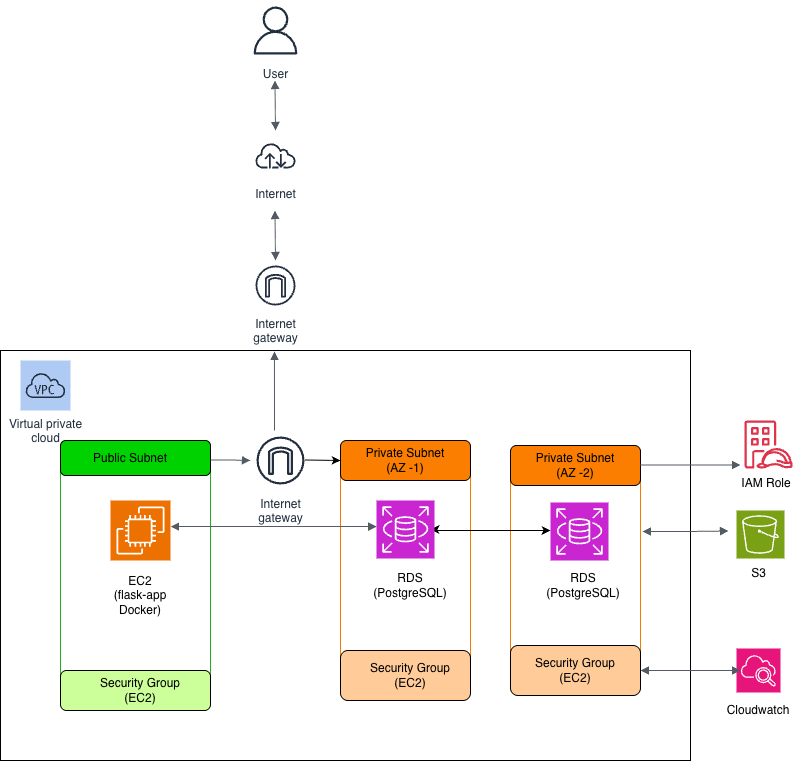

The diagram above was exported from draw.io. Its source (the exported page's mxGraphModel, read from the mxfile embedded in the PNG):
<mxGraphModel dx="976" dy="1885" grid="0" gridSize="10" guides="1" tooltips="1" connect="1" arrows="1" fold="1" page="1" pageScale="1" pageWidth="850" pageHeight="1100" background="#ffffff" math="0" shadow="0">
  <root>
    <mxCell id="0" />
    <mxCell id="1" parent="0" />
    <mxCell id="1c_oEH4tm5udbIbINJ0W-1" parent="1" style="whiteSpace=wrap;html=1;gradientColor=none;strokeColor=default;labelBackgroundColor=default;labelBorderColor=default;" value="" vertex="1">
      <mxGeometry height="410" width="690" x="70" y="40" as="geometry" />
    </mxCell>
    <mxCell id="1c_oEH4tm5udbIbINJ0W-5" parent="1" style="rounded=1;whiteSpace=wrap;html=1;direction=south;strokeColor=#23AC23;" value="" vertex="1">
      <mxGeometry height="270" width="150" x="130" y="130" as="geometry" />
    </mxCell>
    <mxCell id="1c_oEH4tm5udbIbINJ0W-8" parent="1" style="rounded=1;whiteSpace=wrap;html=1;strokeColor=#F47A00;direction=south;" value="" vertex="1">
      <mxGeometry height="260" width="130" x="410" y="130" as="geometry" />
    </mxCell>
    <mxCell id="1c_oEH4tm5udbIbINJ0W-9" parent="1" style="rounded=1;whiteSpace=wrap;html=1;strokeColor=#F47A00;direction=south;" value="" vertex="1">
      <mxGeometry height="250" width="130" x="580" y="135" as="geometry" />
    </mxCell>
    <mxCell id="1c_oEH4tm5udbIbINJ0W-11" parent="1" style="rounded=1;whiteSpace=wrap;html=1;fillColor=#FB7E00;" value="" vertex="1">
      <mxGeometry height="40" width="130" x="410" y="130" as="geometry" />
    </mxCell>
    <mxCell id="1c_oEH4tm5udbIbINJ0W-13" parent="1" style="text;html=1;whiteSpace=wrap;strokeColor=none;fillColor=none;align=center;verticalAlign=middle;rounded=0;" value="Private Subnet&lt;div&gt;(AZ -1)&lt;/div&gt;" vertex="1">
      <mxGeometry height="30" width="100" x="425" y="135" as="geometry" />
    </mxCell>
    <mxCell id="1c_oEH4tm5udbIbINJ0W-16" parent="1" style="rounded=1;whiteSpace=wrap;html=1;fillColor=#FB7E00;" value="" vertex="1">
      <mxGeometry height="40" width="130" x="580" y="135" as="geometry" />
    </mxCell>
    <mxCell id="1c_oEH4tm5udbIbINJ0W-17" parent="1" style="rounded=1;whiteSpace=wrap;html=1;fillColor=#00D200;" value="" vertex="1">
      <mxGeometry height="35" width="150" x="130" y="130" as="geometry" />
    </mxCell>
    <mxCell id="1c_oEH4tm5udbIbINJ0W-18" parent="1" style="text;html=1;whiteSpace=wrap;strokeColor=none;fillColor=none;align=center;verticalAlign=middle;rounded=0;" value="Public Subnet" vertex="1">
      <mxGeometry height="30" width="80" x="160" y="132.5" as="geometry" />
    </mxCell>
    <mxCell id="1c_oEH4tm5udbIbINJ0W-19" parent="1" style="text;html=1;whiteSpace=wrap;strokeColor=none;fillColor=none;align=center;verticalAlign=middle;rounded=0;" value="Private Subnet&lt;div&gt;(AZ -2)&lt;/div&gt;" vertex="1">
      <mxGeometry height="30" width="110" x="590" y="140" as="geometry" />
    </mxCell>
    <mxCell id="1c_oEH4tm5udbIbINJ0W-21" parent="1" style="text;html=1;whiteSpace=wrap;strokeColor=none;fillColor=none;align=center;verticalAlign=middle;rounded=0;" value="EC2&lt;div&gt;(flask-app Docker)&lt;/div&gt;" vertex="1">
      <mxGeometry height="30" width="71.75" x="174.13" y="270" as="geometry" />
    </mxCell>
    <mxCell id="1c_oEH4tm5udbIbINJ0W-22" parent="1" style="sketch=0;points=[[0,0,0],[0.25,0,0],[0.5,0,0],[0.75,0,0],[1,0,0],[0,1,0],[0.25,1,0],[0.5,1,0],[0.75,1,0],[1,1,0],[0,0.25,0],[0,0.5,0],[0,0.75,0],[1,0.25,0],[1,0.5,0],[1,0.75,0]];outlineConnect=0;fontColor=#232F3E;fillColor=#ED7100;strokeColor=#ffffff;dashed=0;verticalLabelPosition=bottom;verticalAlign=top;align=center;html=1;fontSize=12;fontStyle=0;aspect=fixed;shape=mxgraph.aws4.resourceIcon;resIcon=mxgraph.aws4.ec2;" value="" vertex="1">
      <mxGeometry height="60" width="60" x="180" y="190" as="geometry" />
    </mxCell>
    <mxCell id="1c_oEH4tm5udbIbINJ0W-23" parent="1" style="rounded=1;whiteSpace=wrap;html=1;fillColor=#CCFF99;" value="" vertex="1">
      <mxGeometry height="40" width="150" x="130" y="360" as="geometry" />
    </mxCell>
    <mxCell id="1c_oEH4tm5udbIbINJ0W-24" parent="1" style="text;html=1;whiteSpace=wrap;strokeColor=none;fillColor=none;align=center;verticalAlign=middle;rounded=0;" value="&lt;div&gt;Security Group&lt;/div&gt;&lt;div&gt;(EC2)&lt;/div&gt;" vertex="1">
      <mxGeometry height="30" width="110" x="155" y="365" as="geometry" />
    </mxCell>
    <mxCell id="1c_oEH4tm5udbIbINJ0W-25" parent="1" style="rounded=1;whiteSpace=wrap;html=1;fillColor=#FFCC99;" value="" vertex="1">
      <mxGeometry height="50" width="130" x="410" y="340" as="geometry" />
    </mxCell>
    <mxCell id="1c_oEH4tm5udbIbINJ0W-26" parent="1" style="rounded=1;whiteSpace=wrap;html=1;fillColor=#FFCC99;" value="" vertex="1">
      <mxGeometry height="50" width="130" x="580" y="335" as="geometry" />
    </mxCell>
    <mxCell id="1c_oEH4tm5udbIbINJ0W-27" parent="1" style="text;html=1;whiteSpace=wrap;strokeColor=none;fillColor=none;align=center;verticalAlign=middle;rounded=0;" value="Security Group&lt;div&gt;(EC2)&lt;/div&gt;" vertex="1">
      <mxGeometry height="40" width="110" x="425" y="345" as="geometry" />
    </mxCell>
    <mxCell id="1c_oEH4tm5udbIbINJ0W-29" parent="1" style="text;html=1;whiteSpace=wrap;strokeColor=none;fillColor=none;align=center;verticalAlign=middle;rounded=0;" value="Security Group&lt;div&gt;(EC2)&lt;/div&gt;" vertex="1">
      <mxGeometry height="40" width="110" x="590" y="340" as="geometry" />
    </mxCell>
    <mxCell id="1c_oEH4tm5udbIbINJ0W-45" edge="1" parent="1" source="1c_oEH4tm5udbIbINJ0W-31" style="edgeStyle=orthogonalEdgeStyle;rounded=0;orthogonalLoop=1;jettySize=auto;html=1;exitX=1;exitY=0.5;exitDx=0;exitDy=0;exitPerimeter=0;">
      <mxGeometry relative="1" as="geometry">
        <mxPoint x="500" y="219" as="targetPoint" />
      </mxGeometry>
    </mxCell>
    <mxCell id="1c_oEH4tm5udbIbINJ0W-47" edge="1" parent="1" source="1c_oEH4tm5udbIbINJ0W-31" style="edgeStyle=orthogonalEdgeStyle;rounded=0;orthogonalLoop=1;jettySize=auto;html=1;exitX=1;exitY=0.5;exitDx=0;exitDy=0;exitPerimeter=0;" target="1c_oEH4tm5udbIbINJ0W-32" value="">
      <mxGeometry relative="1" as="geometry">
        <Array as="points">
          <mxPoint x="504" y="220" />
        </Array>
        <mxPoint x="510" y="220" as="sourcePoint" />
      </mxGeometry>
    </mxCell>
    <mxCell id="1c_oEH4tm5udbIbINJ0W-31" parent="1" style="sketch=0;points=[[0,0,0],[0.25,0,0],[0.5,0,0],[0.75,0,0],[1,0,0],[0,1,0],[0.25,1,0],[0.5,1,0],[0.75,1,0],[1,1,0],[0,0.25,0],[0,0.5,0],[0,0.75,0],[1,0.25,0],[1,0.5,0],[1,0.75,0]];outlineConnect=0;fontColor=#232F3E;fillColor=#C925D1;strokeColor=#ffffff;dashed=0;verticalLabelPosition=bottom;verticalAlign=top;align=center;html=1;fontSize=12;fontStyle=0;aspect=fixed;shape=mxgraph.aws4.resourceIcon;resIcon=mxgraph.aws4.rds;" value="" vertex="1">
      <mxGeometry height="58" width="58" x="446" y="190" as="geometry" />
    </mxCell>
    <mxCell id="1c_oEH4tm5udbIbINJ0W-32" parent="1" style="sketch=0;points=[[0,0,0],[0.25,0,0],[0.5,0,0],[0.75,0,0],[1,0,0],[0,1,0],[0.25,1,0],[0.5,1,0],[0.75,1,0],[1,1,0],[0,0.25,0],[0,0.5,0],[0,0.75,0],[1,0.25,0],[1,0.5,0],[1,0.75,0]];outlineConnect=0;fontColor=#232F3E;fillColor=#C925D1;strokeColor=#ffffff;dashed=0;verticalLabelPosition=bottom;verticalAlign=top;align=center;html=1;fontSize=12;fontStyle=0;aspect=fixed;shape=mxgraph.aws4.resourceIcon;resIcon=mxgraph.aws4.rds;" value="" vertex="1">
      <mxGeometry height="58" width="58" x="620" y="192" as="geometry" />
    </mxCell>
    <mxCell id="1c_oEH4tm5udbIbINJ0W-34" parent="1" style="text;html=1;whiteSpace=wrap;strokeColor=none;fillColor=none;align=center;verticalAlign=middle;rounded=0;" value="RDS&lt;div&gt;(PostgreSQL)&lt;/div&gt;" vertex="1">
      <mxGeometry height="30" width="66" x="620" y="260" as="geometry" />
    </mxCell>
    <mxCell id="1c_oEH4tm5udbIbINJ0W-35" parent="1" style="text;html=1;whiteSpace=wrap;strokeColor=none;fillColor=none;align=center;verticalAlign=middle;rounded=0;" value="RDS&lt;div&gt;(PostgreSQL)&lt;/div&gt;" vertex="1">
      <mxGeometry height="30" width="66" x="447" y="260" as="geometry" />
    </mxCell>
    <mxCell id="1c_oEH4tm5udbIbINJ0W-39" edge="1" parent="1" style="edgeStyle=orthogonalEdgeStyle;html=1;endArrow=block;elbow=vertical;startArrow=block;startFill=1;endFill=1;strokeColor=#545B64;rounded=0;exitX=0.356;exitY=0.02;exitDx=0;exitDy=0;exitPerimeter=0;" target="1c_oEH4tm5udbIbINJ0W-31" value="">
      <mxGeometry relative="1" width="100" as="geometry">
        <Array as="points">
          <mxPoint x="360" y="216" />
          <mxPoint x="360" y="216" />
        </Array>
        <mxPoint x="240" y="216.1199999999999" as="sourcePoint" />
        <mxPoint x="443" y="200" as="targetPoint" />
      </mxGeometry>
    </mxCell>
    <mxCell id="1c_oEH4tm5udbIbINJ0W-49" edge="1" parent="1" style="edgeStyle=orthogonalEdgeStyle;html=1;endArrow=block;elbow=vertical;startArrow=none;endFill=1;strokeColor=#545B64;rounded=0;" value="">
      <mxGeometry relative="1" width="100" as="geometry">
        <mxPoint x="710" y="154.5" as="sourcePoint" />
        <mxPoint x="810" y="154.5" as="targetPoint" />
      </mxGeometry>
    </mxCell>
    <mxCell id="1c_oEH4tm5udbIbINJ0W-51" parent="1" style="sketch=0;points=[[0,0,0],[0.25,0,0],[0.5,0,0],[0.75,0,0],[1,0,0],[0,1,0],[0.25,1,0],[0.5,1,0],[0.75,1,0],[1,1,0],[0,0.25,0],[0,0.5,0],[0,0.75,0],[1,0.25,0],[1,0.5,0],[1,0.75,0]];outlineConnect=0;fontColor=#232F3E;fillColor=#7AA116;strokeColor=#ffffff;dashed=0;verticalLabelPosition=bottom;verticalAlign=top;align=center;html=1;fontSize=12;fontStyle=0;aspect=fixed;shape=mxgraph.aws4.resourceIcon;resIcon=mxgraph.aws4.s3;" value="" vertex="1">
      <mxGeometry height="48" width="48" x="806" y="200" as="geometry" />
    </mxCell>
    <mxCell id="1c_oEH4tm5udbIbINJ0W-52" parent="1" style="text;html=1;whiteSpace=wrap;strokeColor=none;fillColor=none;align=center;verticalAlign=middle;rounded=0;" value="S3" vertex="1">
      <mxGeometry height="55" width="51" x="802.5" y="235" as="geometry" />
    </mxCell>
    <mxCell id="1c_oEH4tm5udbIbINJ0W-61" parent="1" style="sketch=0;points=[[0,0,0],[0.25,0,0],[0.5,0,0],[0.75,0,0],[1,0,0],[0,1,0],[0.25,1,0],[0.5,1,0],[0.75,1,0],[1,1,0],[0,0.25,0],[0,0.5,0],[0,0.75,0],[1,0.25,0],[1,0.5,0],[1,0.75,0]];points=[[0,0,0],[0.25,0,0],[0.5,0,0],[0.75,0,0],[1,0,0],[0,1,0],[0.25,1,0],[0.5,1,0],[0.75,1,0],[1,1,0],[0,0.25,0],[0,0.5,0],[0,0.75,0],[1,0.25,0],[1,0.5,0],[1,0.75,0]];outlineConnect=0;fontColor=#232F3E;fillColor=#E7157B;strokeColor=#ffffff;dashed=0;verticalLabelPosition=bottom;verticalAlign=top;align=center;html=1;fontSize=12;fontStyle=0;aspect=fixed;shape=mxgraph.aws4.resourceIcon;resIcon=mxgraph.aws4.cloudwatch_2;" value="" vertex="1">
      <mxGeometry height="44" width="44" x="806" y="338" as="geometry" />
    </mxCell>
    <mxCell id="1c_oEH4tm5udbIbINJ0W-62" parent="1" style="text;html=1;whiteSpace=wrap;strokeColor=none;fillColor=none;align=center;verticalAlign=middle;rounded=0;" value="Cloudwatch" vertex="1">
      <mxGeometry height="30" width="60" x="798" y="385" as="geometry" />
    </mxCell>
    <mxCell id="1c_oEH4tm5udbIbINJ0W-63" parent="1" style="sketch=0;outlineConnect=0;fontColor=#232F3E;gradientColor=none;fillColor=#DD344C;strokeColor=none;dashed=0;verticalLabelPosition=bottom;verticalAlign=top;align=center;html=1;fontSize=12;fontStyle=0;aspect=fixed;pointerEvents=1;shape=mxgraph.aws4.identity_access_management_iam_roles_anywhere;" value="" vertex="1">
      <mxGeometry height="48" width="48" x="814" y="110" as="geometry" />
    </mxCell>
    <mxCell id="1c_oEH4tm5udbIbINJ0W-64" edge="1" parent="1" style="edgeStyle=orthogonalEdgeStyle;html=1;endArrow=block;elbow=vertical;startArrow=block;startFill=1;endFill=1;strokeColor=#545B64;rounded=0;" value="">
      <mxGeometry relative="1" width="100" as="geometry">
        <mxPoint x="710" y="360" as="sourcePoint" />
        <mxPoint x="810" y="360" as="targetPoint" />
      </mxGeometry>
    </mxCell>
    <mxCell id="1c_oEH4tm5udbIbINJ0W-66" parent="1" style="sketch=0;outlineConnect=0;fontColor=#232F3E;gradientColor=none;strokeColor=#232F3E;fillColor=#ffffff;dashed=0;verticalLabelPosition=bottom;verticalAlign=top;align=center;html=1;fontSize=12;fontStyle=0;aspect=fixed;shape=mxgraph.aws4.resourceIcon;resIcon=mxgraph.aws4.internet;" value="Internet" vertex="1">
      <mxGeometry height="50" width="50" x="320" y="-180" as="geometry" />
    </mxCell>
    <mxCell id="1c_oEH4tm5udbIbINJ0W-67" parent="1" style="sketch=0;outlineConnect=0;fontColor=#232F3E;gradientColor=none;strokeColor=#232F3E;fillColor=#AFCBF4;dashed=0;verticalLabelPosition=bottom;verticalAlign=top;align=center;html=1;fontSize=12;fontStyle=0;aspect=fixed;shape=mxgraph.aws4.resourceIcon;resIcon=mxgraph.aws4.virtual_private_cloud;" value="Virtual private&#10;cloud" vertex="1">
      <mxGeometry height="50" width="50" x="90" y="50" as="geometry" />
    </mxCell>
    <mxCell id="1c_oEH4tm5udbIbINJ0W-69" parent="1" style="sketch=0;outlineConnect=0;fontColor=#232F3E;gradientColor=none;strokeColor=#232F3E;fillColor=#ffffff;dashed=0;verticalLabelPosition=bottom;verticalAlign=top;align=center;html=1;fontSize=12;fontStyle=0;aspect=fixed;shape=mxgraph.aws4.resourceIcon;resIcon=mxgraph.aws4.user;" value="User" vertex="1">
      <mxGeometry height="60" width="60" x="315" y="-310" as="geometry" />
    </mxCell>
    <mxCell id="1c_oEH4tm5udbIbINJ0W-70" parent="1" style="sketch=0;outlineConnect=0;fontColor=#232F3E;gradientColor=none;strokeColor=#232F3E;fillColor=#ffffff;dashed=0;verticalLabelPosition=bottom;verticalAlign=top;align=center;html=1;fontSize=12;fontStyle=0;aspect=fixed;shape=mxgraph.aws4.resourceIcon;resIcon=mxgraph.aws4.internet_gateway;" value="Internet&#10;gateway" vertex="1">
      <mxGeometry height="50" width="50" x="320" y="-50" as="geometry" />
    </mxCell>
    <mxCell id="1c_oEH4tm5udbIbINJ0W-71" parent="1" style="sketch=0;outlineConnect=0;fontColor=#232F3E;gradientColor=none;strokeColor=#232F3E;fillColor=#ffffff;dashed=0;verticalLabelPosition=bottom;verticalAlign=top;align=center;html=1;fontSize=12;fontStyle=0;aspect=fixed;shape=mxgraph.aws4.resourceIcon;resIcon=mxgraph.aws4.internet_gateway;" value="Internet&#10;gateway" vertex="1">
      <mxGeometry height="60" width="60" x="320" y="120" as="geometry" />
    </mxCell>
    <mxCell id="1c_oEH4tm5udbIbINJ0W-75" edge="1" parent="1" style="edgeStyle=elbowEdgeStyle;html=1;endArrow=block;startArrow=block;startFill=1;endFill=1;strokeColor=#545B64;rounded=0;" value="">
      <mxGeometry relative="1" width="100" as="geometry">
        <mxPoint x="344.5" y="-230" as="sourcePoint" />
        <mxPoint x="344.5" y="-180" as="targetPoint" />
      </mxGeometry>
    </mxCell>
    <mxCell id="1c_oEH4tm5udbIbINJ0W-76" edge="1" parent="1" style="edgeStyle=elbowEdgeStyle;html=1;endArrow=block;startArrow=block;startFill=1;endFill=1;strokeColor=#545B64;rounded=0;" value="">
      <mxGeometry relative="1" width="100" as="geometry">
        <mxPoint x="344.5" y="-100" as="sourcePoint" />
        <mxPoint x="344.5" y="-50" as="targetPoint" />
      </mxGeometry>
    </mxCell>
    <mxCell id="1c_oEH4tm5udbIbINJ0W-77" edge="1" parent="1" source="1c_oEH4tm5udbIbINJ0W-1" style="edgeStyle=elbowEdgeStyle;html=1;endArrow=none;startArrow=block;startFill=1;strokeColor=#545B64;rounded=0;exitX=0.397;exitY=0.002;exitDx=0;exitDy=0;exitPerimeter=0;" target="1c_oEH4tm5udbIbINJ0W-71" value="">
      <mxGeometry relative="1" width="100" as="geometry">
        <mxPoint x="344.5" y="64.5" as="sourcePoint" />
        <mxPoint x="344.5" y="120" as="targetPoint" />
      </mxGeometry>
    </mxCell>
    <mxCell id="1c_oEH4tm5udbIbINJ0W-78" parent="1" style="text;html=1;whiteSpace=wrap;strokeColor=none;fillColor=none;align=center;verticalAlign=middle;rounded=0;" value="IAM Role" vertex="1">
      <mxGeometry height="30" width="60" x="806" y="158" as="geometry" />
    </mxCell>
    <mxCell id="1c_oEH4tm5udbIbINJ0W-79" edge="1" parent="1" style="edgeStyle=orthogonalEdgeStyle;html=1;endArrow=block;elbow=vertical;startArrow=block;startFill=1;endFill=1;strokeColor=#545B64;rounded=0;" value="">
      <mxGeometry relative="1" width="100" as="geometry">
        <mxPoint x="712" y="221" as="sourcePoint" />
        <mxPoint x="798" y="220.5" as="targetPoint" />
      </mxGeometry>
    </mxCell>
    <mxCell id="1c_oEH4tm5udbIbINJ0W-80" edge="1" parent="1" style="edgeStyle=orthogonalEdgeStyle;html=1;endArrow=block;elbow=vertical;startArrow=none;endFill=1;strokeColor=#545B64;rounded=0;" target="1c_oEH4tm5udbIbINJ0W-71" value="">
      <mxGeometry relative="1" width="100" as="geometry">
        <mxPoint x="280" y="149.5" as="sourcePoint" />
        <mxPoint x="320" y="150" as="targetPoint" />
      </mxGeometry>
    </mxCell>
    <mxCell id="1c_oEH4tm5udbIbINJ0W-82" edge="1" parent="1" style="orthogonalLoop=1;jettySize=auto;html=1;rounded=0;" value="">
      <mxGeometry relative="1" width="80" as="geometry">
        <mxPoint x="375" y="149.5" as="sourcePoint" />
        <mxPoint x="410" y="150" as="targetPoint" />
      </mxGeometry>
    </mxCell>
  </root>
</mxGraphModel>